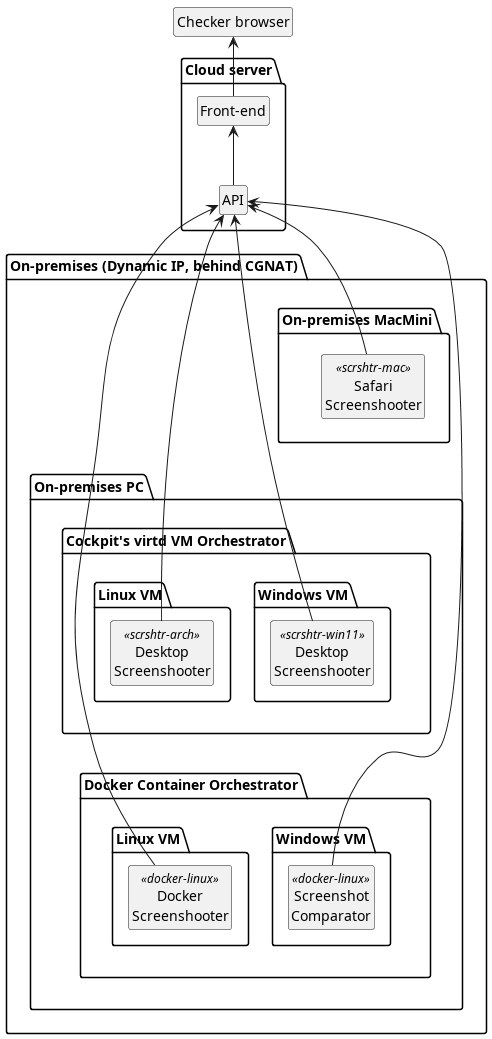

The diagram above was rendered by PlantUML. Its source (embedded in the PNG):
@startuml
hide empty members
hide circle

class "Checker browser" as client {
}

package "Cloud server" as cloudsrv {
    class "API" as cloudsrvapi {
    }
    class "Front-end" as cloudsrvfe {
    }
}

package "On-premises (Dynamic IP, behind CGNAT)" {

    package "On-premises PC" as onpremworkers {

        package "Cockpit's virtd VM Orchestrator" as cockpit {
            package "Linux VM" as cockpitlinux {
                class "Desktop\nScreenshooter" as archshooter <<scrshtr-arch>> {
                }
            }
            package "Windows VM" as cockpitwin {
                class "Desktop\nScreenshooter" as winshooter <<scrshtr-win11>> {
                }
            }
        }

        package "Docker Container Orchestrator" as docker {
            package "Linux VM" as dockershootercontainer {
                class "Docker\nScreenshooter" as dockershooter <<docker-linux>> {
                }
            }
            package "Windows VM" as dockercomparatorcontainer {
                class "Screenshot\nComparator" as dockercomparator <<docker-linux>> {
                }
            }
        }
    }

    package "On-premises MacMini" as onpremmac {
        class "Safari\nScreenshooter" as macshooter <<scrshtr-mac>> {
        }
    }

}

client <-- cloudsrvfe
cloudsrvfe <-- cloudsrvapi
cloudsrvapi <-- archshooter
cloudsrvapi <-- winshooter
cloudsrvapi <-- dockershooter
cloudsrvapi <-- dockercomparator
cloudsrvapi <-- macshooter
cockpit <-[hidden]- docker
onpremmac <-[hidden]- cockpit

@enduml